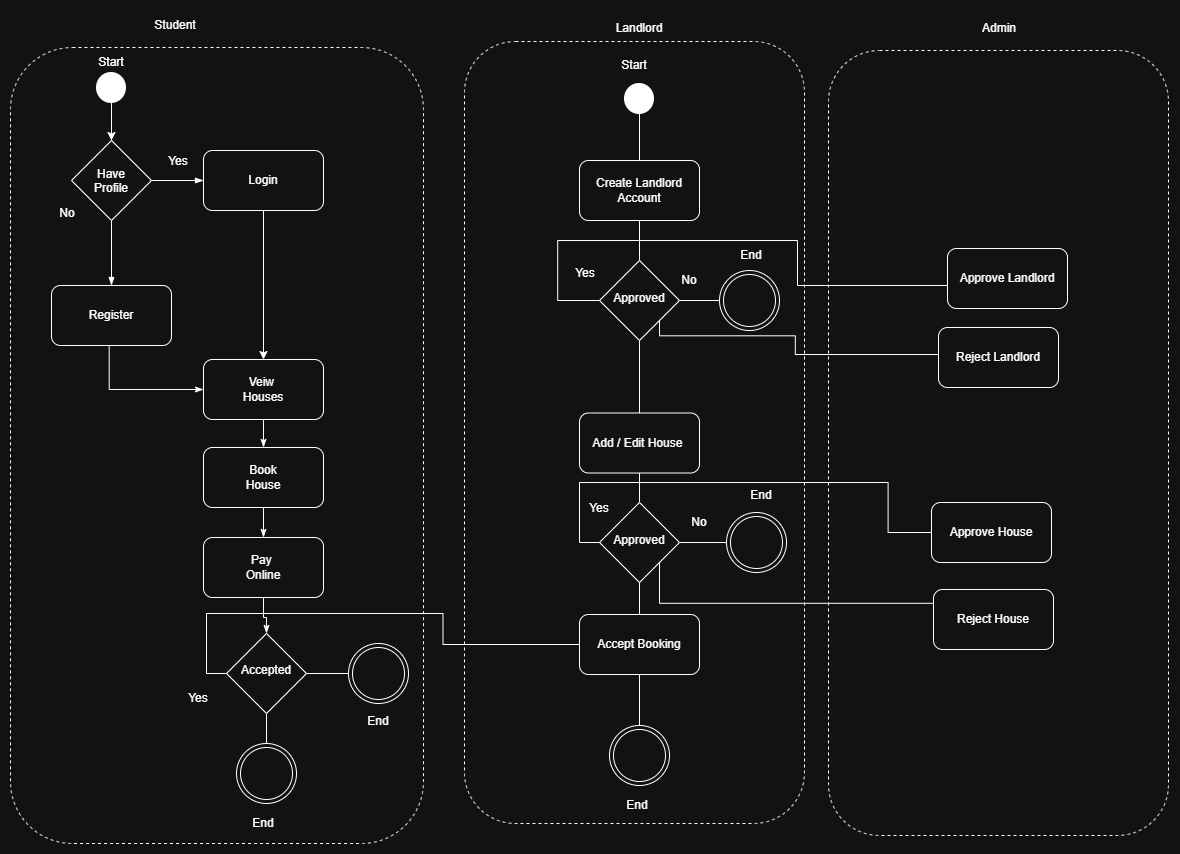

The diagram above was exported from draw.io. Its source (the exported page's mxGraphModel, read from the mxfile embedded in the PNG):
<mxGraphModel dx="1567" dy="874" grid="0" gridSize="10" guides="1" tooltips="1" connect="1" arrows="1" fold="1" page="0" pageScale="1" pageWidth="850" pageHeight="1100" math="0" shadow="0">
  <root>
    <mxCell id="0" />
    <mxCell id="1" parent="0" />
    <mxCell id="RyBuHby0fjfl6zO_QN4o-8" parent="1" style="rounded=1;whiteSpace=wrap;html=1;roundedPerimeter=1;dashed=1;" value=" " vertex="1">
      <mxGeometry height="796" width="413" x="58" y="109" as="geometry" />
    </mxCell>
    <mxCell id="RyBuHby0fjfl6zO_QN4o-1" parent="1" style="strokeWidth=2;html=1;shape=mxgraph.flowchart.start_2;whiteSpace=wrap;gradientColor=none;fillColor=light-dark(#FFFFFF,#FFFFFF);" value="" vertex="1">
      <mxGeometry height="29" width="28" x="145" y="135" as="geometry" />
    </mxCell>
    <mxCell id="RyBuHby0fjfl6zO_QN4o-2" edge="1" parent="1" source="RyBuHby0fjfl6zO_QN4o-1" style="endArrow=classic;html=1;rounded=0;strokeColor=default;align=center;verticalAlign=middle;fontFamily=Helvetica;fontSize=11;fontColor=default;labelBackgroundColor=default;defaultLabelBackgroundColor=page;entryX=0.5;entryY=0;entryDx=0;entryDy=0;" target="RyBuHby0fjfl6zO_QN4o-9" value="">
      <mxGeometry height="50" relative="1" width="50" as="geometry">
        <mxPoint x="140" y="242" as="sourcePoint" />
        <mxPoint x="159" y="220.01999999999998" as="targetPoint" />
      </mxGeometry>
    </mxCell>
    <mxCell id="RyBuHby0fjfl6zO_QN4o-20" edge="1" parent="1" source="RyBuHby0fjfl6zO_QN4o-6" style="edgeStyle=orthogonalEdgeStyle;shape=connector;rounded=0;orthogonalLoop=1;jettySize=auto;html=1;entryX=0;entryY=0.5;entryDx=0;entryDy=0;strokeColor=default;align=center;verticalAlign=middle;fontFamily=Helvetica;fontSize=11;fontColor=default;labelBackgroundColor=default;defaultLabelBackgroundColor=page;endArrow=classicThin;endFill=1;" target="RyBuHby0fjfl6zO_QN4o-18">
      <mxGeometry relative="1" x="-0.0022" as="geometry">
        <Array as="points">
          <mxPoint x="156.7" y="451" />
        </Array>
      </mxGeometry>
    </mxCell>
    <mxCell id="RyBuHby0fjfl6zO_QN4o-6" parent="1" style="rounded=1;whiteSpace=wrap;html=1;roundedPerimeter=1;" value="Register" vertex="1">
      <mxGeometry height="60" width="120" x="99" y="347" as="geometry" />
    </mxCell>
    <mxCell id="RyBuHby0fjfl6zO_QN4o-7" parent="1" style="text;html=1;whiteSpace=wrap;strokeColor=none;fillColor=none;align=center;verticalAlign=middle;rounded=0;" value="Student" vertex="1">
      <mxGeometry height="29" width="60" x="193" y="72" as="geometry" />
    </mxCell>
    <mxCell id="RyBuHby0fjfl6zO_QN4o-10" edge="1" parent="1" source="RyBuHby0fjfl6zO_QN4o-9" style="edgeStyle=orthogonalEdgeStyle;shape=connector;rounded=0;orthogonalLoop=1;jettySize=auto;html=1;strokeColor=default;align=center;verticalAlign=middle;fontFamily=Helvetica;fontSize=11;fontColor=default;labelBackgroundColor=default;defaultLabelBackgroundColor=page;endArrow=blockThin;endFill=1;" target="RyBuHby0fjfl6zO_QN4o-6">
      <mxGeometry relative="1" as="geometry" />
    </mxCell>
    <mxCell id="RyBuHby0fjfl6zO_QN4o-15" edge="1" parent="1" source="RyBuHby0fjfl6zO_QN4o-9" style="edgeStyle=orthogonalEdgeStyle;shape=connector;rounded=0;orthogonalLoop=1;jettySize=auto;html=1;strokeColor=default;align=center;verticalAlign=middle;fontFamily=Helvetica;fontSize=11;fontColor=default;labelBackgroundColor=default;defaultLabelBackgroundColor=page;endArrow=none;endFill=0;" target="RyBuHby0fjfl6zO_QN4o-1" value="">
      <mxGeometry relative="1" as="geometry" />
    </mxCell>
    <mxCell id="RyBuHby0fjfl6zO_QN4o-16" edge="1" parent="1" source="RyBuHby0fjfl6zO_QN4o-9" style="edgeStyle=orthogonalEdgeStyle;shape=connector;rounded=0;orthogonalLoop=1;jettySize=auto;html=1;entryX=0;entryY=0.5;entryDx=0;entryDy=0;strokeColor=default;align=center;verticalAlign=middle;fontFamily=Helvetica;fontSize=11;fontColor=default;labelBackgroundColor=default;defaultLabelBackgroundColor=page;endArrow=blockThin;endFill=1;" target="RyBuHby0fjfl6zO_QN4o-13">
      <mxGeometry relative="1" as="geometry" />
    </mxCell>
    <mxCell id="RyBuHby0fjfl6zO_QN4o-9" parent="1" style="rhombus;whiteSpace=wrap;html=1;shapeInside=1;" value="Have Profile" vertex="1">
      <mxGeometry height="80" width="80" x="119" y="202" as="geometry" />
    </mxCell>
    <mxCell id="RyBuHby0fjfl6zO_QN4o-11" parent="1" style="text;html=1;whiteSpace=wrap;strokeColor=none;fillColor=none;align=center;verticalAlign=middle;rounded=0;" value="Yes" vertex="1">
      <mxGeometry height="30" width="60" x="196" y="208" as="geometry" />
    </mxCell>
    <mxCell id="RyBuHby0fjfl6zO_QN4o-12" parent="1" style="text;html=1;whiteSpace=wrap;strokeColor=none;fillColor=none;align=center;verticalAlign=middle;rounded=0;" value="No" vertex="1">
      <mxGeometry height="30" width="60" x="85" y="260" as="geometry" />
    </mxCell>
    <mxCell id="RyBuHby0fjfl6zO_QN4o-19" edge="1" parent="1" source="RyBuHby0fjfl6zO_QN4o-13" style="edgeStyle=orthogonalEdgeStyle;shape=connector;rounded=0;orthogonalLoop=1;jettySize=auto;html=1;strokeColor=default;align=center;verticalAlign=middle;fontFamily=Helvetica;fontSize=11;fontColor=default;labelBackgroundColor=default;defaultLabelBackgroundColor=page;endArrow=classic;endFill=1;" target="RyBuHby0fjfl6zO_QN4o-18">
      <mxGeometry relative="1" as="geometry" />
    </mxCell>
    <mxCell id="RyBuHby0fjfl6zO_QN4o-13" parent="1" style="rounded=1;whiteSpace=wrap;html=1;roundedPerimeter=1;" value="Login" vertex="1">
      <mxGeometry height="60" width="120" x="251" y="212" as="geometry" />
    </mxCell>
    <mxCell id="RyBuHby0fjfl6zO_QN4o-23" edge="1" parent="1" source="RyBuHby0fjfl6zO_QN4o-18" style="edgeStyle=orthogonalEdgeStyle;shape=connector;rounded=0;orthogonalLoop=1;jettySize=auto;html=1;strokeColor=default;align=center;verticalAlign=middle;fontFamily=Helvetica;fontSize=11;fontColor=default;labelBackgroundColor=default;defaultLabelBackgroundColor=page;endArrow=classicThin;endFill=1;startArrow=none;startFill=0;" target="RyBuHby0fjfl6zO_QN4o-22">
      <mxGeometry relative="1" x="0.1818" as="geometry" />
    </mxCell>
    <mxCell id="RyBuHby0fjfl6zO_QN4o-18" parent="1" style="rounded=1;whiteSpace=wrap;html=1;roundedPerimeter=1;" value="Veiw&amp;nbsp;&lt;div&gt;Houses&lt;/div&gt;" vertex="1">
      <mxGeometry height="60" width="120" x="251" y="421" as="geometry" />
    </mxCell>
    <mxCell id="RyBuHby0fjfl6zO_QN4o-25" edge="1" parent="1" source="RyBuHby0fjfl6zO_QN4o-22" style="edgeStyle=orthogonalEdgeStyle;shape=connector;rounded=0;orthogonalLoop=1;jettySize=auto;html=1;entryX=0.5;entryY=0;entryDx=0;entryDy=0;strokeColor=default;align=center;verticalAlign=middle;fontFamily=Helvetica;fontSize=11;fontColor=default;labelBackgroundColor=default;defaultLabelBackgroundColor=page;endArrow=classicThin;endFill=1;" target="RyBuHby0fjfl6zO_QN4o-24">
      <mxGeometry relative="1" as="geometry" />
    </mxCell>
    <mxCell id="RyBuHby0fjfl6zO_QN4o-22" parent="1" style="rounded=1;whiteSpace=wrap;html=1;roundedPerimeter=1;" value="Book&lt;br&gt;&lt;div&gt;House&lt;/div&gt;" vertex="1">
      <mxGeometry height="60" width="120" x="251" y="509" as="geometry" />
    </mxCell>
    <mxCell id="RyBuHby0fjfl6zO_QN4o-67" edge="1" parent="1" source="RyBuHby0fjfl6zO_QN4o-24" style="edgeStyle=orthogonalEdgeStyle;shape=connector;rounded=0;orthogonalLoop=1;jettySize=auto;html=1;strokeColor=default;align=center;verticalAlign=middle;fontFamily=Helvetica;fontSize=11;fontColor=default;labelBackgroundColor=default;defaultLabelBackgroundColor=page;endArrow=classicThin;endFill=1;" target="RyBuHby0fjfl6zO_QN4o-66">
      <mxGeometry relative="1" x="0.1818" as="geometry" />
    </mxCell>
    <mxCell id="RyBuHby0fjfl6zO_QN4o-24" parent="1" style="rounded=1;whiteSpace=wrap;html=1;roundedPerimeter=1;" value="Pay&amp;nbsp;&lt;div&gt;Online&lt;/div&gt;" vertex="1">
      <mxGeometry height="60" width="120" x="251" y="599" as="geometry" />
    </mxCell>
    <mxCell id="RyBuHby0fjfl6zO_QN4o-26" parent="1" style="rounded=1;whiteSpace=wrap;html=1;roundedPerimeter=1;dashed=1;" value=" " vertex="1">
      <mxGeometry height="782" width="340" x="512" y="103" as="geometry" />
    </mxCell>
    <mxCell id="RyBuHby0fjfl6zO_QN4o-31" parent="1" style="text;html=1;whiteSpace=wrap;strokeColor=none;fillColor=none;align=center;verticalAlign=middle;rounded=0;" value="Landlord" vertex="1">
      <mxGeometry height="29" width="60" x="657" y="75" as="geometry" />
    </mxCell>
    <mxCell id="RyBuHby0fjfl6zO_QN4o-45" parent="1" style="rounded=1;whiteSpace=wrap;html=1;roundedPerimeter=1;dashed=1;" value=" " vertex="1">
      <mxGeometry height="785" width="340" x="876" y="112" as="geometry" />
    </mxCell>
    <mxCell id="RyBuHby0fjfl6zO_QN4o-50" parent="1" style="text;html=1;whiteSpace=wrap;strokeColor=none;fillColor=none;align=center;verticalAlign=middle;rounded=0;" value="Admin" vertex="1">
      <mxGeometry height="29" width="60" x="1017" y="75" as="geometry" />
    </mxCell>
    <mxCell id="RyBuHby0fjfl6zO_QN4o-77" edge="1" parent="1" source="RyBuHby0fjfl6zO_QN4o-64" style="edgeStyle=orthogonalEdgeStyle;shape=connector;rounded=0;orthogonalLoop=1;jettySize=auto;html=1;strokeColor=default;align=center;verticalAlign=middle;fontFamily=Helvetica;fontSize=11;fontColor=default;labelBackgroundColor=default;defaultLabelBackgroundColor=page;endArrow=none;endFill=0;" target="RyBuHby0fjfl6zO_QN4o-76">
      <mxGeometry relative="1" as="geometry" />
    </mxCell>
    <mxCell id="RyBuHby0fjfl6zO_QN4o-64" parent="1" style="rounded=1;whiteSpace=wrap;html=1;roundedPerimeter=1;" value="Create Landlord&lt;div&gt;Account&lt;/div&gt;" vertex="1">
      <mxGeometry height="60" width="120" x="627" y="222" as="geometry" />
    </mxCell>
    <mxCell id="RyBuHby0fjfl6zO_QN4o-69" edge="1" parent="1" source="RyBuHby0fjfl6zO_QN4o-66" style="edgeStyle=orthogonalEdgeStyle;shape=connector;rounded=0;orthogonalLoop=1;jettySize=auto;html=1;strokeColor=default;align=center;verticalAlign=middle;fontFamily=Helvetica;fontSize=11;fontColor=default;labelBackgroundColor=default;defaultLabelBackgroundColor=page;endArrow=none;endFill=0;" target="RyBuHby0fjfl6zO_QN4o-68">
      <mxGeometry relative="1" as="geometry" />
    </mxCell>
    <mxCell id="RyBuHby0fjfl6zO_QN4o-110" edge="1" parent="1" source="RyBuHby0fjfl6zO_QN4o-66" style="edgeStyle=orthogonalEdgeStyle;shape=connector;rounded=0;orthogonalLoop=1;jettySize=auto;html=1;strokeColor=default;align=center;verticalAlign=middle;fontFamily=Helvetica;fontSize=11;fontColor=default;labelBackgroundColor=default;defaultLabelBackgroundColor=page;endArrow=none;endFill=0;" target="RyBuHby0fjfl6zO_QN4o-108">
      <mxGeometry relative="1" as="geometry" />
    </mxCell>
    <mxCell id="RyBuHby0fjfl6zO_QN4o-66" parent="1" style="rhombus;whiteSpace=wrap;html=1;shapeInside=1;" value="Accepted" vertex="1">
      <mxGeometry height="80" width="80" x="274" y="695" as="geometry" />
    </mxCell>
    <mxCell id="RyBuHby0fjfl6zO_QN4o-68" parent="1" style="ellipse;shape=doubleEllipse;html=1;dashed=0;whiteSpace=wrap;aspect=fixed;" value="" vertex="1">
      <mxGeometry height="60" width="60" x="284" y="805" as="geometry" />
    </mxCell>
    <mxCell id="RyBuHby0fjfl6zO_QN4o-70" parent="1" style="text;html=1;whiteSpace=wrap;strokeColor=none;fillColor=none;align=center;verticalAlign=middle;rounded=0;" value="Yes" vertex="1">
      <mxGeometry height="30" width="60" x="216" y="745" as="geometry" />
    </mxCell>
    <mxCell id="RyBuHby0fjfl6zO_QN4o-71" parent="1" style="text;html=1;whiteSpace=wrap;strokeColor=none;fillColor=none;align=center;verticalAlign=middle;rounded=0;" value="End" vertex="1">
      <mxGeometry height="30" width="60" x="281" y="870" as="geometry" />
    </mxCell>
    <mxCell id="RyBuHby0fjfl6zO_QN4o-72" parent="1" style="text;html=1;whiteSpace=wrap;strokeColor=none;fillColor=none;align=center;verticalAlign=middle;rounded=0;" value="Start" vertex="1">
      <mxGeometry height="30" width="60" x="129" y="109" as="geometry" />
    </mxCell>
    <mxCell id="RyBuHby0fjfl6zO_QN4o-75" edge="1" parent="1" source="RyBuHby0fjfl6zO_QN4o-73" style="edgeStyle=orthogonalEdgeStyle;shape=connector;rounded=0;orthogonalLoop=1;jettySize=auto;html=1;strokeColor=default;align=center;verticalAlign=middle;fontFamily=Helvetica;fontSize=11;fontColor=default;labelBackgroundColor=default;defaultLabelBackgroundColor=page;endArrow=none;endFill=0;" target="RyBuHby0fjfl6zO_QN4o-64">
      <mxGeometry relative="1" as="geometry" />
    </mxCell>
    <mxCell id="RyBuHby0fjfl6zO_QN4o-73" parent="1" style="strokeWidth=2;html=1;shape=mxgraph.flowchart.start_2;whiteSpace=wrap;gradientColor=none;fillColor=light-dark(#FFFFFF,#FFFFFF);" value="" vertex="1">
      <mxGeometry height="29" width="28" x="673" y="146" as="geometry" />
    </mxCell>
    <mxCell id="RyBuHby0fjfl6zO_QN4o-74" parent="1" style="text;html=1;whiteSpace=wrap;strokeColor=none;fillColor=none;align=center;verticalAlign=middle;rounded=0;" value="Start" vertex="1">
      <mxGeometry height="30" width="60" x="652" y="112" as="geometry" />
    </mxCell>
    <mxCell id="RyBuHby0fjfl6zO_QN4o-80" edge="1" parent="1" source="RyBuHby0fjfl6zO_QN4o-76" style="edgeStyle=orthogonalEdgeStyle;shape=connector;rounded=0;orthogonalLoop=1;jettySize=auto;html=1;strokeColor=default;align=center;verticalAlign=middle;fontFamily=Helvetica;fontSize=11;fontColor=default;labelBackgroundColor=default;defaultLabelBackgroundColor=page;endArrow=none;endFill=0;" target="RyBuHby0fjfl6zO_QN4o-79">
      <mxGeometry relative="1" as="geometry" />
    </mxCell>
    <mxCell id="RyBuHby0fjfl6zO_QN4o-85" edge="1" parent="1" source="RyBuHby0fjfl6zO_QN4o-76" style="edgeStyle=orthogonalEdgeStyle;shape=connector;rounded=0;orthogonalLoop=1;jettySize=auto;html=1;strokeColor=default;align=center;verticalAlign=middle;fontFamily=Helvetica;fontSize=11;fontColor=default;labelBackgroundColor=default;defaultLabelBackgroundColor=page;endArrow=none;endFill=0;" target="RyBuHby0fjfl6zO_QN4o-84">
      <mxGeometry relative="1" as="geometry" />
    </mxCell>
    <mxCell id="RyBuHby0fjfl6zO_QN4o-76" parent="1" style="rhombus;whiteSpace=wrap;html=1;shapeInside=1;" value="Approved" vertex="1">
      <mxGeometry height="80" width="80" x="647" y="322" as="geometry" />
    </mxCell>
    <mxCell id="RyBuHby0fjfl6zO_QN4o-78" parent="1" style="text;html=1;whiteSpace=wrap;strokeColor=none;fillColor=none;align=center;verticalAlign=middle;rounded=0;" value="Yes" vertex="1">
      <mxGeometry height="30" width="60" x="603" y="320" as="geometry" />
    </mxCell>
    <mxCell id="RyBuHby0fjfl6zO_QN4o-92" edge="1" parent="1" source="RyBuHby0fjfl6zO_QN4o-79" style="edgeStyle=orthogonalEdgeStyle;shape=connector;rounded=0;orthogonalLoop=1;jettySize=auto;html=1;strokeColor=default;align=center;verticalAlign=middle;fontFamily=Helvetica;fontSize=11;fontColor=default;labelBackgroundColor=default;defaultLabelBackgroundColor=page;endArrow=none;endFill=0;" target="RyBuHby0fjfl6zO_QN4o-91">
      <mxGeometry relative="1" as="geometry" />
    </mxCell>
    <mxCell id="RyBuHby0fjfl6zO_QN4o-79" parent="1" style="rounded=1;whiteSpace=wrap;html=1;roundedPerimeter=1;" value="Add / Edit House&amp;nbsp;" vertex="1">
      <mxGeometry height="60" width="120" x="627" y="474.5" as="geometry" />
    </mxCell>
    <mxCell id="RyBuHby0fjfl6zO_QN4o-88" edge="1" parent="1" source="RyBuHby0fjfl6zO_QN4o-81" style="edgeStyle=orthogonalEdgeStyle;shape=connector;rounded=0;orthogonalLoop=1;jettySize=auto;html=1;entryX=0;entryY=0.5;entryDx=0;entryDy=0;strokeColor=default;align=center;verticalAlign=middle;fontFamily=Helvetica;fontSize=11;fontColor=default;labelBackgroundColor=default;defaultLabelBackgroundColor=page;endArrow=none;endFill=0;" target="RyBuHby0fjfl6zO_QN4o-76">
      <mxGeometry relative="1" x="-0.0831" as="geometry">
        <Array as="points">
          <mxPoint x="845" y="347" />
          <mxPoint x="845" y="302" />
          <mxPoint x="605.2" y="302" />
          <mxPoint x="605.2" y="362" />
        </Array>
      </mxGeometry>
    </mxCell>
    <mxCell id="RyBuHby0fjfl6zO_QN4o-81" parent="1" style="rounded=1;whiteSpace=wrap;html=1;roundedPerimeter=1;" value="Approve Landlord" vertex="1">
      <mxGeometry height="60" width="120" x="995" y="310" as="geometry" />
    </mxCell>
    <mxCell id="RyBuHby0fjfl6zO_QN4o-83" parent="1" style="text;html=1;whiteSpace=wrap;strokeColor=none;fillColor=none;align=center;verticalAlign=middle;rounded=0;" value="No" vertex="1">
      <mxGeometry height="30" width="60" x="707" y="327" as="geometry" />
    </mxCell>
    <mxCell id="RyBuHby0fjfl6zO_QN4o-84" parent="1" style="ellipse;shape=doubleEllipse;html=1;dashed=0;whiteSpace=wrap;aspect=fixed;" value="" vertex="1">
      <mxGeometry height="60" width="60" x="767" y="332" as="geometry" />
    </mxCell>
    <mxCell id="RyBuHby0fjfl6zO_QN4o-86" parent="1" style="text;html=1;whiteSpace=wrap;strokeColor=none;fillColor=none;align=center;verticalAlign=middle;rounded=0;" value="End" vertex="1">
      <mxGeometry height="30" width="60" x="769" y="302" as="geometry" />
    </mxCell>
    <mxCell id="RyBuHby0fjfl6zO_QN4o-105" edge="1" parent="1" source="RyBuHby0fjfl6zO_QN4o-87" style="edgeStyle=orthogonalEdgeStyle;shape=connector;rounded=0;orthogonalLoop=1;jettySize=auto;html=1;entryX=0;entryY=0.5;entryDx=0;entryDy=0;strokeColor=default;align=center;verticalAlign=middle;fontFamily=Helvetica;fontSize=11;fontColor=default;labelBackgroundColor=default;defaultLabelBackgroundColor=page;endArrow=none;endFill=0;" target="RyBuHby0fjfl6zO_QN4o-91">
      <mxGeometry relative="1" x="0.0018" as="geometry">
        <Array as="points">
          <mxPoint x="935.6" y="594" />
          <mxPoint x="935.6" y="544" />
          <mxPoint x="627" y="544" />
          <mxPoint x="627" y="604" />
        </Array>
      </mxGeometry>
    </mxCell>
    <mxCell id="RyBuHby0fjfl6zO_QN4o-87" parent="1" style="rounded=1;whiteSpace=wrap;html=1;roundedPerimeter=1;" value="Approve House" vertex="1">
      <mxGeometry height="60" width="120" x="979" y="564" as="geometry" />
    </mxCell>
    <mxCell id="RyBuHby0fjfl6zO_QN4o-90" edge="1" parent="1" source="RyBuHby0fjfl6zO_QN4o-89" style="edgeStyle=orthogonalEdgeStyle;shape=connector;rounded=0;orthogonalLoop=1;jettySize=auto;html=1;entryX=1;entryY=1;entryDx=0;entryDy=0;strokeColor=default;align=center;verticalAlign=middle;fontFamily=Helvetica;fontSize=11;fontColor=default;labelBackgroundColor=default;defaultLabelBackgroundColor=page;endArrow=none;endFill=0;" target="RyBuHby0fjfl6zO_QN4o-76">
      <mxGeometry relative="1" as="geometry">
        <Array as="points">
          <mxPoint x="842.8" y="416" />
          <mxPoint x="842.8" y="397.3" />
          <mxPoint x="707" y="397.3" />
        </Array>
      </mxGeometry>
    </mxCell>
    <mxCell id="RyBuHby0fjfl6zO_QN4o-89" parent="1" style="rounded=1;whiteSpace=wrap;html=1;roundedPerimeter=1;" value="Reject Landlord" vertex="1">
      <mxGeometry height="60" width="120" x="986" y="389" as="geometry" />
    </mxCell>
    <mxCell id="RyBuHby0fjfl6zO_QN4o-96" edge="1" parent="1" source="RyBuHby0fjfl6zO_QN4o-91" style="edgeStyle=orthogonalEdgeStyle;shape=connector;rounded=0;orthogonalLoop=1;jettySize=auto;html=1;strokeColor=default;align=center;verticalAlign=middle;fontFamily=Helvetica;fontSize=11;fontColor=default;labelBackgroundColor=default;defaultLabelBackgroundColor=page;endArrow=none;endFill=0;" target="RyBuHby0fjfl6zO_QN4o-93">
      <mxGeometry relative="1" as="geometry" />
    </mxCell>
    <mxCell id="RyBuHby0fjfl6zO_QN4o-100" edge="1" parent="1" source="RyBuHby0fjfl6zO_QN4o-91" style="edgeStyle=orthogonalEdgeStyle;shape=connector;rounded=0;orthogonalLoop=1;jettySize=auto;html=1;strokeColor=default;align=center;verticalAlign=middle;fontFamily=Helvetica;fontSize=11;fontColor=default;labelBackgroundColor=default;defaultLabelBackgroundColor=page;endArrow=none;endFill=0;" target="RyBuHby0fjfl6zO_QN4o-99">
      <mxGeometry relative="1" as="geometry" />
    </mxCell>
    <mxCell id="RyBuHby0fjfl6zO_QN4o-91" parent="1" style="rhombus;whiteSpace=wrap;html=1;shapeInside=1;" value="Approved" vertex="1">
      <mxGeometry height="80" width="80" x="647" y="564" as="geometry" />
    </mxCell>
    <mxCell id="RyBuHby0fjfl6zO_QN4o-93" parent="1" style="ellipse;shape=doubleEllipse;html=1;dashed=0;whiteSpace=wrap;aspect=fixed;" value="" vertex="1">
      <mxGeometry height="60" width="60" x="774" y="574" as="geometry" />
    </mxCell>
    <mxCell id="RyBuHby0fjfl6zO_QN4o-94" parent="1" style="text;html=1;whiteSpace=wrap;strokeColor=none;fillColor=none;align=center;verticalAlign=middle;rounded=0;" value="End" vertex="1">
      <mxGeometry height="30" width="60" x="779" y="542" as="geometry" />
    </mxCell>
    <mxCell id="RyBuHby0fjfl6zO_QN4o-95" parent="1" style="text;html=1;whiteSpace=wrap;strokeColor=none;fillColor=none;align=center;verticalAlign=middle;rounded=0;" value="No" vertex="1">
      <mxGeometry height="30" width="60" x="717" y="569" as="geometry" />
    </mxCell>
    <mxCell id="RyBuHby0fjfl6zO_QN4o-97" parent="1" style="text;html=1;whiteSpace=wrap;strokeColor=none;fillColor=none;align=center;verticalAlign=middle;rounded=0;" value="Yes" vertex="1">
      <mxGeometry height="30" width="60" x="617" y="555" as="geometry" />
    </mxCell>
    <mxCell id="RyBuHby0fjfl6zO_QN4o-101" edge="1" parent="1" source="RyBuHby0fjfl6zO_QN4o-99" style="edgeStyle=orthogonalEdgeStyle;shape=connector;rounded=0;orthogonalLoop=1;jettySize=auto;html=1;entryX=0;entryY=0.5;entryDx=0;entryDy=0;strokeColor=default;align=center;verticalAlign=middle;fontFamily=Helvetica;fontSize=11;fontColor=default;labelBackgroundColor=default;defaultLabelBackgroundColor=page;endArrow=none;endFill=0;" target="RyBuHby0fjfl6zO_QN4o-66">
      <mxGeometry relative="1" as="geometry" />
    </mxCell>
    <mxCell id="RyBuHby0fjfl6zO_QN4o-103" edge="1" parent="1" source="RyBuHby0fjfl6zO_QN4o-99" style="edgeStyle=orthogonalEdgeStyle;shape=connector;rounded=0;orthogonalLoop=1;jettySize=auto;html=1;strokeColor=default;align=center;verticalAlign=middle;fontFamily=Helvetica;fontSize=11;fontColor=default;labelBackgroundColor=default;defaultLabelBackgroundColor=page;endArrow=none;endFill=0;" target="RyBuHby0fjfl6zO_QN4o-102">
      <mxGeometry relative="1" as="geometry" />
    </mxCell>
    <mxCell id="RyBuHby0fjfl6zO_QN4o-99" parent="1" style="rounded=1;whiteSpace=wrap;html=1;roundedPerimeter=1;" value="Accept Booking" vertex="1">
      <mxGeometry height="60" width="120" x="627" y="676" as="geometry" />
    </mxCell>
    <mxCell id="RyBuHby0fjfl6zO_QN4o-102" parent="1" style="ellipse;shape=doubleEllipse;html=1;dashed=0;whiteSpace=wrap;aspect=fixed;" value="" vertex="1">
      <mxGeometry height="60" width="60" x="657" y="787" as="geometry" />
    </mxCell>
    <mxCell id="RyBuHby0fjfl6zO_QN4o-104" parent="1" style="text;html=1;whiteSpace=wrap;strokeColor=none;fillColor=none;align=center;verticalAlign=middle;rounded=0;" value="End" vertex="1">
      <mxGeometry height="30" width="60" x="655" y="852" as="geometry" />
    </mxCell>
    <mxCell id="RyBuHby0fjfl6zO_QN4o-107" edge="1" parent="1" source="RyBuHby0fjfl6zO_QN4o-106" style="edgeStyle=orthogonalEdgeStyle;shape=connector;rounded=0;orthogonalLoop=1;jettySize=auto;html=1;entryX=1;entryY=1;entryDx=0;entryDy=0;strokeColor=default;align=center;verticalAlign=middle;fontFamily=Helvetica;fontSize=11;fontColor=default;labelBackgroundColor=default;defaultLabelBackgroundColor=page;endArrow=none;endFill=0;" target="RyBuHby0fjfl6zO_QN4o-91">
      <mxGeometry relative="1" as="geometry">
        <Array as="points">
          <mxPoint x="707" y="664.8" />
        </Array>
      </mxGeometry>
    </mxCell>
    <mxCell id="RyBuHby0fjfl6zO_QN4o-106" parent="1" style="rounded=1;whiteSpace=wrap;html=1;roundedPerimeter=1;" value="Reject House" vertex="1">
      <mxGeometry height="60" width="120" x="981" y="651" as="geometry" />
    </mxCell>
    <mxCell id="RyBuHby0fjfl6zO_QN4o-108" parent="1" style="ellipse;shape=doubleEllipse;html=1;dashed=0;whiteSpace=wrap;aspect=fixed;" value="" vertex="1">
      <mxGeometry height="60" width="60" x="396" y="705" as="geometry" />
    </mxCell>
    <mxCell id="RyBuHby0fjfl6zO_QN4o-109" parent="1" style="text;html=1;whiteSpace=wrap;strokeColor=none;fillColor=none;align=center;verticalAlign=middle;rounded=0;" value="End" vertex="1">
      <mxGeometry height="30" width="60" x="396" y="768" as="geometry" />
    </mxCell>
  </root>
</mxGraphModel>